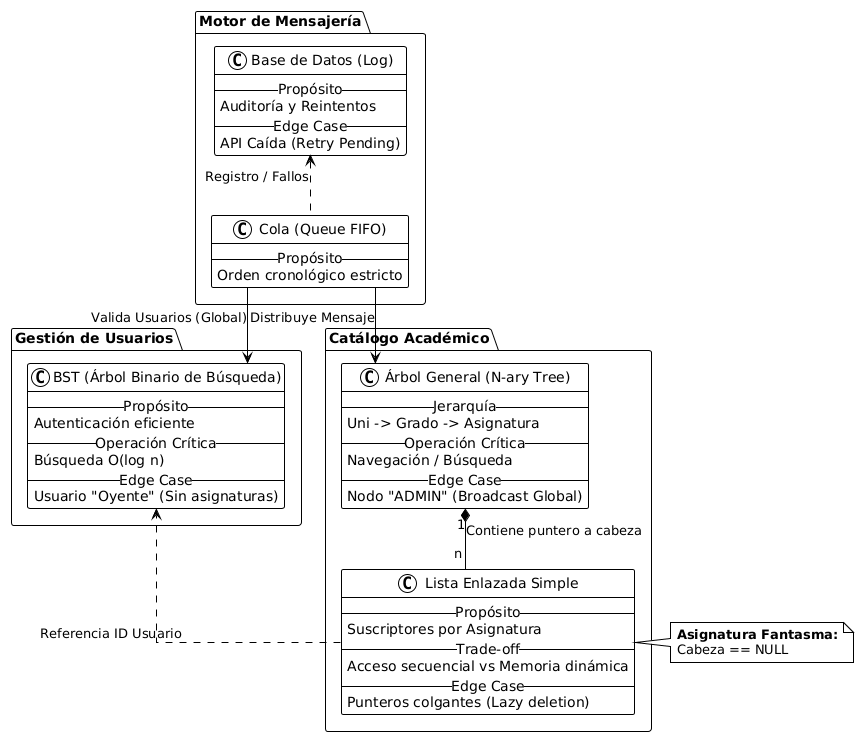

The diagram above was rendered by PlantUML. Its source (embedded in the PNG):
@startuml
!theme plain
hide empty members
skinparam linetype ortho

package "Gestión de Usuarios" {
    class "BST (Árbol Binario de Búsqueda)" as BST {
        -- Propósito --
        Autenticación eficiente
        -- Operación Crítica --
        Búsqueda O(log n)
        -- Edge Case --
        Usuario "Oyente" (Sin asignaturas)
    }
}

package "Catálogo Académico" {
    class "Árbol General (N-ary Tree)" as NTree {
        -- Jerarquía --
        Uni -> Grado -> Asignatura
        -- Operación Crítica --
        Navegación / Búsqueda
        -- Edge Case --
        Nodo "ADMIN" (Broadcast Global)
    }
    
    class "Lista Enlazada Simple" as LinkedList {
        -- Propósito --
        Suscriptores por Asignatura
        -- Trade-off --
        Acceso secuencial vs Memoria dinámica
        -- Edge Case --
        Punteros colgantes (Lazy deletion)
    }
}

package "Motor de Mensajería" {
    class "Cola (Queue FIFO)" as Queue {
        -- Propósito --
        Orden cronológico estricto
    }
    
    class "Base de Datos (Log)" as DB {
        -- Propósito --
        Auditoría y Reintentos
        -- Edge Case --
        API Caída (Retry Pending)
    }
}

' Relaciones
BST -[hidden]right- NTree
NTree "1" *-- "n" LinkedList : Contiene puntero a cabeza
Queue --> NTree : Distribuye Mensaje
Queue --> BST : Valida Usuarios (Global)
LinkedList ..> BST : Referencia ID Usuario
DB <.. Queue : Registro / Fallos

note right of LinkedList
  **Asignatura Fantasma:**
  Cabeza == NULL
end note
@enduml